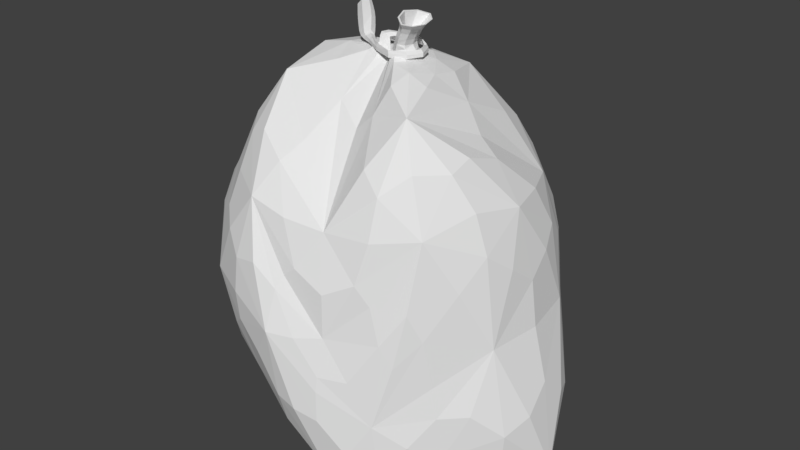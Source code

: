 # Source: rubbishBag.blend  (saved by Blender 2.80.75; exported with 4.5.12 LTS)
import bpy
from mathutils import Matrix  # noqa: F401  (used for matrix-valued properties, if any)

bpy.ops.wm.read_factory_settings(use_empty=True)
scene = bpy.context.scene
scene.name = 'Scene'

# ---- collections
col_collection_1 = bpy.data.collections.new('Collection 1'); scene.collection.children.link(col_collection_1)

# ---- world
world_world = bpy.data.worlds.new('World'); scene.world = world_world
world_world.color = (0.05088, 0.05088, 0.05088)
world_world.use_sun_shadow = False
world_world.sun_shadow_jitter_overblur = 0.0
world_world.cycles.sampling_method = 'MANUAL'

# ---- meshes
me_icosphere = bpy.data.meshes.new('Icosphere')
me_icosphere.from_pydata([(0.06567, -0.2457, -0.8921), (0.755, -0.2634, -0.8426), (-0.2828, -0.5935, -0.6072), (-0.3763, 0.3319, -0.7887), (0.06567, 0.2388, -0.8921), (0.8796, -0.2634, -0.5668), (-0.005236, -0.8245, -0.4234), (-0.8356, -0.003474, -0.00348), (-0.6063, 0.5169, -0.1049), (0.4642, 0.6942, -0.4215), (0.6628, -0.4951, -0.4347), (-0.2588, -0.7998, -0.1247), (-0.249, 0.1462, -0.897), (-0.2588, 0.7929, -0.1247), (0.6628, 0.5016, -0.1922), (0.3534, -0.6838, 0.2241), (-0.4255, -0.4956, 0.678), (-0.5804, 0.2465, 0.7189), (0.06463, 0.5909, 0.6953), (0.5959, -0.004674, 0.6566), (0.1708, 0.09791, 0.9948), (0.3727, 0.07377, 0.844), (0.3534, 0.4984, 0.6497), (-0.0526, 0.1508, 1.013), (-0.1584, 0.4511, 0.8476), (-0.4255, 0.4887, 0.678), (-0.259, -0.002184, 1.017), (-0.5317, -0.003474, 0.9024), (-0.5804, -0.2534, 0.7189), (-0.0749, -0.2725, 0.8496), (-0.1584, -0.5913, 0.6325), (0.06463, -0.7511, 0.2358), (0.1597, -0.3275, 0.8473), (0.4011, -0.5824, 0.6168), (0.5959, -0.3293, 0.6906), (0.749, 0.2388, 0.2953), (0.6329, 0.4939, 0.1354), (0.4322, 0.6338, 0.3486), (-0.01609, 0.7706, 0.3688), (-0.2675, 0.7804, 0.1917), (-0.4538, 0.6384, 0.3486), (-0.7191, 0.2465, 0.471), (-0.8091, -0.003474, 0.4067), (-0.7191, -0.2534, 0.471), (-0.4538, -0.6454, 0.3486), (-0.2675, -0.7874, 0.1917), (-0.01609, -0.7975, 0.1244), (0.4583, -0.6502, -0.05813), (0.6089, -0.5303, -0.03462), (0.749, -0.271, 0.3293), (0.2118, 0.7835, 0.202), (0.214, 0.8362, -0.2404), (-0.005236, 0.8358, -0.39), (-0.6617, 0.4887, 0.2489), (-0.6902, -0.2816, -0.293), (-0.6617, -0.4957, 0.2489), (-0.2828, 0.5866, -0.6072), (-0.6063, -0.5239, -0.1049), (0.2118, -0.7869, -0.2523), (0.214, -0.8015, -0.4836), (0.4642, -0.6694, -0.6973), (0.8147, -0.003474, 0.1236), (0.9156, -0.003474, -0.3781), (0.8796, 0.2465, -0.5341), (0.4662, 0.5316, -0.7478), (0.1569, 0.5239, -0.8412), (-0.06434, 0.686, -0.6645), (-0.3897, 0.6791, -0.3217), (-0.3763, -0.3388, -0.7887), (-0.6902, 0.2747, -0.293), (-0.88, 0.1411, -0.8612), (-0.249, -0.1532, -0.897), (-0.3897, -0.686, -0.3217), (0.755, 0.2465, -0.81), (0.6663, -0.003474, -0.9299), (0.2863, -0.003474, -0.9186), (-0.06434, -0.6748, -0.6979), (0.1569, -0.5126, -0.8745), (0.4662, -0.5303, -0.8138), (-0.8706, -0.003474, -0.7357), (-0.7295, -0.003474, -0.9129), (-0.7501, -0.2218, -0.7059), (-0.8813, -0.003474, -0.8685), (-0.7501, 0.2148, -0.7059), (-0.6609, 0.2148, -0.8207), (-0.6609, -0.2218, -0.8207), (-0.88, -0.1481, -0.8612), (-0.07609, -0.004171, 1.042), (0.1114, -0.04835, 1.034), (0.1044, 0.04593, 1.03), (0.03663, -0.04996, 1.047), (0.02962, 0.04433, 1.043), (0.2135, -0.1486, 1.004), (0.1041, 0.04697, 1.059), (0.1078, 0.05335, 1.102), (0.04117, 0.04177, 1.074), (0.04954, -0.05669, 1.078), (0.1572, 0.08375, 1.178), (0.06055, 0.04447, 1.124), (0.07094, -0.06257, 1.127), (0.0837, 0.06942, 1.211), (0.09941, -0.08926, 1.215), (0.1729, -0.07493, 1.182), (0.1182, -0.05368, 1.105), (0.1124, -0.05148, 1.063), (-0.08313, 0.01923, 1.07), (-0.03943, 0.01403, 1.04), (-0.03534, -0.01611, 1.059), (0.1464, 0.07046, 1.048), (-0.04556, 0.02162, 1.056), (-0.04811, 0.00421, 1.094), (-0.04109, -0.07192, 1.049), (0.1402, 0.06236, 1.031), (0.1357, 0.05555, 1.06), (0.01864, 0.07106, 1.085), (0.02415, 0.08439, 1.051), (0.003198, 0.09001, 1.066), (-0.1511, -0.01742, 1.066), (-0.03638, -0.06261, 1.032), (-0.034, -0.06132, 1.06), (0.1131, -0.06891, 1.053), (0.1183, -0.0679, 1.025), (0.1314, -0.06279, 1.042), (-0.178, -0.001487, 1.101), (-0.1486, 0.005813, 1.042), (-0.1213, 0.01085, 1.069), (-0.2143, 0.03518, 1.145), (-0.1944, 0.03196, 1.066), (-0.1416, 0.04053, 1.103), (-0.245, 0.06584, 1.176), (-0.2321, 0.06616, 1.106), (-0.1746, 0.0741, 1.153), (-0.262, 0.09201, 1.142), (-0.2098, 0.09871, 1.185), (-0.1094, -0.2137, -0.8878), (0.5976, -0.3951, -0.8058), (-0.01304, -0.7678, -0.595), (0.862, -0.259, -0.7558), (0.5976, 0.3802, -0.7567), (-0.1094, 0.2068, -0.8878), (0.4694, 0.6366, -0.6246), (0.7713, -0.3863, -0.4352), (0.7956, 0.1265, 0.2191), (-0.1274, -0.8234, -0.2359), (0.3347, -0.724, -0.264), (-0.5597, -0.5867, 0.2695), (-0.3479, 0.739, -0.2023), (-0.7088, 0.3695, 0.3613), (0.5725, 0.6066, -0.2759), (0.09644, 0.7856, 0.278), (0.4157, -0.6557, 0.1289), (-0.4274, -0.5867, 0.5127), (-0.6487, 0.2396, 0.5842), (0.008351, 0.6946, 0.5455), (0.6916, 0.1691, 0.4811), (0.2126, -0.7395, 0.1505), (0.065, -0.1171, 0.991), (-0.511, -0.3765, 0.7164), (-0.511, 0.3695, 0.7164), (0.2126, 0.5347, 0.7164), (-0.1925, -0.6221, -0.631), (0.1899, -0.1334, -0.913), (0.4694, -0.6274, -0.7596), (0.862, 0.2396, -0.7149), (0.1899, 0.1265, -0.913), (-0.1925, 0.6197, -0.6227), (-0.01304, 0.7836, -0.5533), (0.7956, -0.1397, 0.2276), (0.7713, 0.3727, -0.3419), (0.09644, -0.8117, -0.08002), (0.5725, -0.5922, -0.5874), (-0.7088, -0.3765, 0.3613), (-0.3479, -0.7459, -0.2023), (-0.5597, 0.5798, 0.2695), (0.3282, 0.7182, 0.292), (-0.1274, 0.821, -0.2276), (0.6916, -0.283, 0.5236), (0.008351, -0.7598, 0.1862), (-0.6487, -0.2465, 0.5842), (-0.4274, 0.5798, 0.5127), (0.4092, 0.5679, 0.4948), (0.07481, -0.3415, 0.7654), (0.5879, -0.1984, 0.7222), (-0.212, -0.1496, 0.975), (-0.2085, 0.1159, 1.016), (0.09301, 0.1728, 0.999), (0.2601, 0.1193, 0.9474), (0.4907, 0.01464, 0.7316), (0.3908, 0.3434, 0.7225), (-0.112, 0.3079, 0.9595), (-0.03077, 0.5303, 0.769), (-0.3171, 0.4843, 0.7751), (-0.4207, -0.003152, 0.9847), (-0.5653, 0.1284, 0.8298), (-0.5653, -0.1354, 0.8298), (-0.1176, -0.4769, 0.7036), (-0.3171, -0.5245, 0.7214), (-0.03077, -0.7088, 0.4391), (0.284, -0.5322, 0.696), (0.3979, -0.6393, 0.4235), (0.4978, -0.4741, 0.7087), (0.7088, 0.3631, 0.1931), (0.6416, 0.5079, -0.01969), (0.5347, 0.5838, 0.2443), (-0.1387, 0.7923, 0.2786), (-0.2726, 0.7978, 0.01926), (-0.3726, 0.7163, 0.2817), (-0.7733, 0.1284, 0.458), (-0.8422, -0.003474, 0.2339), (-0.7733, -0.1354, 0.458), (-0.3726, -0.7233, 0.2817), (-0.2726, -0.8048, 0.01926), (-0.1387, -0.8042, 0.2175), (0.558, -0.5806, 0.1051), (0.6356, -0.5012, -0.2802), (0.7028, -0.4027, 0.1846), (0.2095, 0.8191, 0.003708), (0.3384, 0.7861, -0.3429), (0.1013, 0.8546, -0.3541), (-0.6653, 0.5007, 0.1079), (-0.6653, -0.5077, 0.1079), (0.2095, -0.7972, -0.328), (0.1013, -0.833, -0.4482), (0.3384, -0.7434, -0.6551), (0.8453, -0.003474, -0.107), (0.9291, -0.1378, -0.4981), (0.9291, 0.1284, -0.49), (0.3261, 0.5453, -0.8194), (0.1159, 0.3706, -0.8706), (0.02797, 0.6268, -0.7788), (0.7422, 0.1284, -0.9038), (0.7422, -0.1378, -0.9119), (0.4639, -0.003474, -0.9192), (0.02797, -0.611, -0.8204), (0.1159, -0.373, -0.8789), (0.3261, -0.532, -0.8693), (-0.8953, -0.003474, -0.8171), (-0.8295, -0.08742, -0.7041), (-0.8295, 0.08048, -0.7041), (-0.6827, -0.08742, -0.8918), (-0.8267, -0.003474, -0.8978), (-0.6827, 0.08048, -0.8918), (-0.6785, -0.3015, -0.7438), (-0.6622, -0.2668, -0.536), (-0.8555, -0.1733, -0.8114), (-0.881, 0.09143, -0.8667), (-0.881, -0.09838, -0.8667), (-0.6622, 0.2599, -0.536), (-0.6785, 0.2946, -0.7438), (-0.8555, 0.1663, -0.8114), (-0.4889, 0.2742, -0.7852), (-0.8165, 0.1663, -0.8583), (-0.4889, -0.2811, -0.7852), (-0.8165, -0.1733, -0.8583), (-0.6461, 0.4048, -0.1836), (-0.7926, 0.1355, -0.1433), (-0.7926, -0.1424, -0.1433), (-0.6461, -0.4117, -0.1836), (-0.2586, -0.003474, -0.9125), (-0.332, 0.2301, -0.8624), (-0.3238, 0.4794, -0.7083), (-0.332, -0.237, -0.8624), (-0.3238, -0.4863, -0.7083), (-0.3277, -0.6519, -0.4789), (-0.4882, -0.6251, -0.2519), (-0.3277, 0.6449, -0.4789), (-0.4882, 0.6182, -0.2519), (0.5124, -0.6231, -0.1687), (-0.0432, -0.08372, 0.9937), (-0.0407, 0.05059, 1.03), (-0.1198, -0.002036, 1.027), (0.1994, -0.255, 0.969), (0.006793, 0.06955, 1.03), (0.1312, -0.07126, 1.018), (0.31, -0.1453, 0.957), (0.1155, 0.05747, 1.013), (0.1326, -0.001208, 1.029), (0.06985, -0.07232, 1.041), (0.05933, 0.0691, 1.035), (0.02036, -0.003616, 1.049), (0.2034, -0.02535, 0.9974), (0.04226, -0.05386, 1.061), (0.03478, 0.04508, 1.057), (0.1174, -0.05129, 1.049), (0.05894, -0.05931, 1.099), (0.04952, 0.03976, 1.096), (0.1087, -0.05145, 1.08), (0.06863, 0.06924, 1.064), (0.08119, -0.07844, 1.07), (0.03152, -0.009025, 1.081), (0.08435, -0.0619, 1.157), (0.0737, 0.04829, 1.154), (0.1324, -0.05296, 1.134), (0.08486, 0.07581, 1.11), (0.1004, -0.08475, 1.114), (0.05066, -0.01141, 1.133), (0.1209, 0.1164, 1.19), (0.1444, -0.1216, 1.197), (0.06887, -0.01365, 1.224), (0.1099, 0.04765, 1.045), (0.09928, 0.04763, 1.077), (0.1217, 0.05723, 1.131), (0.1792, 0.007836, 1.175), (0.1216, 0.001914, 1.1), (0.1259, -0.001214, 1.059), (-0.04055, -0.007523, 1.081), (-0.04299, 0.01355, 1.048), (-0.07988, 4.024e-05, 1.059), (-0.06386, -0.02223, 1.056), (-0.06897, 0.01545, 1.032), (-0.01803, 0.0005195, 1.053), (-0.03578, 0.02757, 1.096), (-0.02917, 0.04347, 1.06), (-0.06305, 0.05026, 1.074), (-0.07565, 0.006768, 1.095), (-0.07246, 0.02853, 1.048), (-0.02868, 0.009756, 1.078), (0.1508, -0.0101, 1.055), (0.1569, -0.006448, 1.027), (0.1696, 0.005322, 1.044), (0.1415, 0.06333, 1.066), (0.01119, 0.09527, 1.045), (0.03049, 0.07158, 1.069), (0.004304, 0.0786, 1.088), (0.1472, 0.07184, 1.03), (0.1337, 0.0532, 1.045), (0.08564, 0.09395, 1.07), (0.08906, 0.1041, 1.039), (0.08367, 0.1072, 1.055), (-0.09727, -0.01178, 1.066), (-0.1087, -0.01398, 1.039), (-0.1204, -0.02806, 1.058), (-0.03812, -0.06862, 1.065), (0.1308, -0.06356, 1.024), (0.1078, -0.07121, 1.038), (0.1242, -0.06483, 1.058), (-0.0411, -0.07024, 1.031), (-0.03224, -0.05699, 1.045), (0.04422, -0.09471, 1.054), (0.04653, -0.09546, 1.026), (0.05385, -0.09987, 1.042), (-0.1286, 0.02286, 1.078), (-0.1719, 0.01504, 1.048), (-0.161, -0.01642, 1.079), (-0.13, -0.007831, 1.08), (-0.1641, -0.01413, 1.046), (-0.1268, 0.02121, 1.05), (-0.1578, 0.05917, 1.132), (-0.2149, 0.0509, 1.087), (-0.1973, 0.01863, 1.126), (-0.1425, 0.0133, 1.12), (-0.2085, 0.002593, 1.074), (-0.163, 0.05511, 1.076), (-0.192, 0.08679, 1.169), (-0.2475, 0.07934, 1.124), (-0.2299, 0.05023, 1.161), (-0.1756, 0.04888, 1.17), (-0.2475, 0.03896, 1.112), (-0.1979, 0.08761, 1.122), (-0.2289, 0.11, 1.203), (-0.2772, 0.1043, 1.163), (-0.2608, 0.08174, 1.193), (-0.21, 0.07741, 1.199), (-0.2754, 0.06903, 1.146), (-0.2314, 0.1101, 1.157), (-0.03004, -0.003474, -0.9132), (0.6816, -0.475, -0.6618), (-0.2062, -0.7417, -0.4096), (-0.2062, 0.7384, -0.4029), (0.6816, 0.4564, -0.5478), (0.2172, -0.748, -0.06378), (-0.5801, -0.4522, 0.4761), (-0.5801, 0.4453, 0.4761), (0.2162, 0.6746, 0.5028), (0.7472, -0.03871, 0.4817), (0.007898, -0.02738, 1.019), (-0.1748, -0.4389, -0.8174), (0.4298, -0.2722, -0.8994), (0.2196, -0.7478, -0.7872), (0.9762, -0.00486, -0.8426), (0.4298, 0.2664, -0.8902), (-0.1748, 0.4345, -0.8127), (0.2196, 0.7822, -0.6813), (0.804, -0.2716, -0.1176), (0.8047, 0.2622, -0.08876), (-0.02778, -0.8592, -0.07389), (0.4392, -0.6823, -0.4817), (-0.803, -0.2724, 0.2056), (-0.4929, -0.6994, 0.02903), (-0.4929, 0.6925, 0.02903), (-0.803, 0.2654, 0.2056), (0.4416, 0.7183, 0.02606), (-0.02778, 0.8553, -0.00616), (0.5887, -0.5168, 0.4465), (-0.2263, -0.7085, 0.4832), (-0.6837, -0.003474, 0.6575), (-0.2263, 0.6802, 0.5471), (0.5853, 0.396, 0.4514), (0.175, -0.6742, 0.4199), (0.3815, -0.3682, 0.9008), (-0.4048, -0.2807, 0.9194), (-0.4044, 0.2559, 0.9479), (0.1741, 0.3493, 0.9121), (-0.8826, -0.09733, -0.8097), (-0.7716, -0.003474, -0.5027), (-0.8826, 0.09038, -0.8097), (-0.8167, -0.09733, -0.8884), (-0.8167, 0.09038, -0.8884), (-0.4807, -0.003474, -0.899), (-0.7901, -0.2223, -0.8074), (-0.4618, -0.5086, -0.5709), (-0.7901, 0.2153, -0.8074), (-0.4618, 0.5016, -0.5709), (0.5352, -0.6018, -0.03182), (-0.09886, -0.05667, 1.021), (-0.1018, 0.04533, 1.025), (0.09836, -0.1149, 1.016), (0.06408, 0.09268, 1.019), (0.2597, -0.02538, 0.9738), (0.1436, -0.006895, 1.013), (0.07656, -0.07693, 1.055), (0.02487, -0.005409, 1.063), (0.06533, 0.07148, 1.048), (0.1375, -0.001559, 1.045), (0.0878, -0.08, 1.088), (0.04017, -0.01188, 1.104), (0.07366, 0.06861, 1.084), (0.1148, -8.618e-05, 1.075), (0.1145, -0.08483, 1.144), (0.06356, -0.009193, 1.163), (0.09852, 0.08046, 1.139), (0.1356, 0.004213, 1.13), (-0.02272, 0.004503, 1.067), (-0.06883, -0.01239, 1.081), (-0.07187, 0.01396, 1.039), (-0.01719, 0.02816, 1.08), (-0.05954, 0.03664, 1.098), (-0.05127, 0.05651, 1.052), (0.146, -0.01507, 1.04), (0.1619, -0.0003556, 1.061), (0.1695, 0.004203, 1.026), (0.08245, 0.09879, 1.074), (0.08673, 0.1115, 1.036), (0.08919, 0.09496, 1.054), (-0.09425, -0.005292, 1.05), (-0.1089, -0.02289, 1.073), (-0.1232, -0.02564, 1.039), (0.05029, -0.09821, 1.059), (0.05317, -0.09915, 1.024), (0.04114, -0.09269, 1.039), (-0.1448, 0.03663, 1.055), (-0.1312, -0.002687, 1.093), (-0.1854, -0.01247, 1.057), (-0.1809, 0.07323, 1.102), (-0.1589, 0.0329, 1.15), (-0.2302, 0.02257, 1.094), (-0.2146, 0.09948, 1.139), (-0.1927, 0.0631, 1.185), (-0.262, 0.05378, 1.129), (-0.2492, 0.1199, 1.178), (-0.2286, 0.0917, 1.216), (-0.2891, 0.08449, 1.166), (0.1377, 0.06485, 1.156), (0.08156, 0.05412, 1.181), (0.09372, -0.06994, 1.185), (0.1498, -0.05921, 1.159), (0.1102, 0.09064, 1.165), (0.1284, -0.09545, 1.17), (0.07003, -0.01074, 1.192), (0.1542, 0.005363, 1.154), (0.1541, 0.07437, 1.18), (0.08854, 0.0616, 1.209), (0.1025, -0.07988, 1.213), (0.1681, -0.06711, 1.184), (0.1217, 0.1035, 1.191), (0.1427, -0.1087, 1.197), (0.07531, -0.01247, 1.221), (0.1737, 0.006688, 1.177), (0.09754, 0.01746, 1.104), (0.08035, 0.01411, 1.112), (0.08402, -0.02297, 1.113), (0.1012, -0.01962, 1.105), (0.08904, 0.0251, 1.107), (0.09454, -0.03053, 1.109), (0.07689, -0.005301, 1.115), (0.1027, -0.0002792, 1.104), (-0.2346, 0.1076, 1.199), (-0.2726, 0.1031, 1.168), (-0.2597, 0.08536, 1.192), (-0.2506, 0.1153, 1.18), (-0.2344, 0.09319, 1.209), (-0.2819, 0.08752, 1.17), (-0.1366, 0.01239, 1.085), (-0.1669, 0.008773, 1.06), (-0.1566, -0.005336, 1.079), (-0.1493, 0.01854, 1.069), (-0.1364, 0.0009007, 1.093), (-0.1743, -0.003616, 1.062)], [], [(0, 134, 365, 161), (0, 161, 377, 234), (0, 234, 376, 134), (1, 137, 366, 135), (1, 135, 377, 231), (1, 231, 379, 137), (2, 262, 376, 160), (2, 160, 367, 263), (2, 263, 410, 262), (3, 260, 381, 259), (3, 259, 408, 250), (3, 250, 412, 260), (4, 164, 365, 139), (4, 139, 381, 228), (4, 228, 380, 164), (5, 141, 366, 137), (5, 137, 379, 225), (5, 225, 383, 141), (6, 143, 367, 136), (6, 136, 378, 222), (6, 222, 385, 143), (7, 255, 404, 256), (7, 256, 387, 208), (7, 208, 390, 255), (8, 219, 389, 266), (8, 266, 412, 254), (8, 254, 390, 219), (9, 148, 369, 140), (9, 140, 382, 217), (9, 217, 391, 148), (10, 170, 366, 141), (10, 141, 383, 214), (10, 214, 386, 170), (11, 172, 367, 143), (11, 143, 385, 211), (11, 211, 388, 172), (12, 139, 365, 258), (12, 258, 408, 259), (12, 259, 381, 139), (13, 175, 368, 146), (13, 146, 389, 205), (13, 205, 392, 175), (14, 168, 369, 148), (14, 148, 391, 202), (14, 202, 384, 168), (15, 155, 370, 150), (15, 150, 393, 199), (15, 199, 398, 155), (16, 157, 371, 151), (16, 151, 394, 196), (16, 196, 400, 157), (17, 158, 372, 152), (17, 152, 395, 193), (17, 193, 401, 158), (18, 159, 373, 153), (18, 153, 396, 190), (18, 190, 402, 159), (19, 182, 374, 154), (19, 154, 397, 187), (19, 187, 399, 182), (20, 280, 418, 186), (20, 186, 402, 185), (20, 185, 417, 275), (20, 275, 419, 280), (21, 274, 399, 187), (21, 187, 397, 188), (21, 188, 402, 186), (21, 186, 418, 274), (22, 188, 397, 180), (22, 180, 373, 159), (22, 159, 402, 188), (23, 185, 402, 189), (23, 189, 401, 184), (23, 184, 415, 269), (23, 269, 375, 272), (23, 272, 417, 185), (24, 189, 402, 190), (24, 190, 396, 191), (24, 191, 401, 189), (25, 191, 396, 179), (25, 179, 372, 158), (25, 158, 401, 191), (26, 184, 401, 192), (26, 192, 400, 183), (26, 183, 414, 270), (26, 270, 415, 184), (27, 192, 401, 193), (27, 193, 395, 194), (27, 194, 400, 192), (28, 194, 395, 178), (28, 178, 371, 157), (28, 157, 400, 194), (29, 183, 400, 195), (29, 195, 398, 181), (29, 181, 375, 268), (29, 268, 414, 183), (30, 195, 400, 196), (30, 196, 394, 197), (30, 197, 398, 195), (31, 197, 394, 177), (31, 177, 370, 155), (31, 155, 398, 197), (32, 181, 398, 198), (32, 198, 399, 271), (32, 271, 416, 156), (32, 156, 375, 181), (33, 198, 398, 199), (33, 199, 393, 200), (33, 200, 399, 198), (34, 200, 393, 176), (34, 176, 374, 182), (34, 182, 399, 200), (35, 142, 384, 201), (35, 201, 397, 154), (35, 154, 374, 142), (36, 201, 384, 202), (36, 202, 391, 203), (36, 203, 397, 201), (37, 203, 391, 174), (37, 174, 373, 180), (37, 180, 397, 203), (38, 149, 392, 204), (38, 204, 396, 153), (38, 153, 373, 149), (39, 204, 392, 205), (39, 205, 389, 206), (39, 206, 396, 204), (40, 206, 389, 173), (40, 173, 372, 179), (40, 179, 396, 206), (41, 147, 390, 207), (41, 207, 395, 152), (41, 152, 372, 147), (42, 207, 390, 208), (42, 208, 387, 209), (42, 209, 395, 207), (43, 209, 387, 171), (43, 171, 371, 178), (43, 178, 395, 209), (44, 145, 388, 210), (44, 210, 394, 151), (44, 151, 371, 145), (45, 210, 388, 211), (45, 211, 385, 212), (45, 212, 394, 210), (46, 212, 385, 169), (46, 169, 370, 177), (46, 177, 394, 212), (47, 144, 386, 267), (47, 267, 413, 213), (47, 213, 393, 150), (47, 150, 370, 144), (48, 267, 386, 214), (48, 214, 383, 215), (48, 215, 393, 213), (48, 213, 413, 267), (49, 215, 383, 167), (49, 167, 374, 176), (49, 176, 393, 215), (50, 174, 391, 216), (50, 216, 392, 149), (50, 149, 373, 174), (51, 216, 391, 217), (51, 217, 382, 218), (51, 218, 392, 216), (52, 218, 382, 166), (52, 166, 368, 175), (52, 175, 392, 218), (53, 173, 389, 219), (53, 219, 390, 147), (53, 147, 372, 173), (54, 256, 404, 243), (54, 243, 410, 257), (54, 257, 387, 256), (55, 171, 387, 220), (55, 220, 388, 145), (55, 145, 371, 171), (56, 165, 381, 260), (56, 260, 412, 265), (56, 265, 368, 165), (57, 220, 387, 257), (57, 257, 410, 264), (57, 264, 388, 220), (58, 169, 385, 221), (58, 221, 386, 144), (58, 144, 370, 169), (59, 221, 385, 222), (59, 222, 378, 223), (59, 223, 386, 221), (60, 223, 378, 162), (60, 162, 366, 170), (60, 170, 386, 223), (61, 167, 383, 224), (61, 224, 384, 142), (61, 142, 374, 167), (62, 224, 383, 225), (62, 225, 379, 226), (62, 226, 384, 224), (63, 226, 379, 163), (63, 163, 369, 168), (63, 168, 384, 226), (64, 138, 380, 227), (64, 227, 382, 140), (64, 140, 369, 138), (65, 227, 380, 228), (65, 228, 381, 229), (65, 229, 382, 227), (66, 229, 381, 165), (66, 165, 368, 166), (66, 166, 382, 229), (67, 146, 368, 265), (67, 265, 412, 266), (67, 266, 389, 146), (68, 252, 408, 261), (68, 261, 376, 262), (68, 262, 410, 252), (69, 254, 412, 247), (69, 247, 404, 255), (69, 255, 390, 254), (70, 251, 407, 245), (70, 245, 405, 249), (70, 249, 411, 251), (71, 258, 365, 134), (71, 134, 376, 261), (71, 261, 408, 258), (72, 264, 410, 263), (72, 263, 367, 172), (72, 172, 388, 264), (73, 163, 379, 230), (73, 230, 380, 138), (73, 138, 369, 163), (74, 230, 379, 231), (74, 231, 377, 232), (74, 232, 380, 230), (75, 232, 377, 161), (75, 161, 365, 164), (75, 164, 380, 232), (76, 160, 376, 233), (76, 233, 378, 136), (76, 136, 367, 160), (77, 233, 376, 234), (77, 234, 377, 235), (77, 235, 378, 233), (78, 235, 377, 135), (78, 135, 366, 162), (78, 162, 378, 235), (79, 236, 403, 237), (79, 237, 404, 238), (79, 238, 405, 236), (80, 239, 406, 240), (80, 240, 407, 241), (80, 241, 408, 239), (81, 242, 410, 243), (81, 243, 404, 237), (81, 237, 403, 244), (81, 244, 409, 242), (82, 236, 405, 245), (82, 245, 407, 240), (82, 240, 406, 246), (82, 246, 403, 236), (83, 238, 404, 247), (83, 247, 412, 248), (83, 248, 411, 249), (83, 249, 405, 238), (84, 248, 412, 250), (84, 250, 408, 241), (84, 241, 407, 251), (84, 251, 411, 248), (85, 239, 408, 252), (85, 252, 410, 242), (85, 242, 409, 253), (85, 253, 406, 239), (86, 246, 406, 253), (86, 253, 409, 244), (86, 244, 403, 246), (87, 309, 415, 270), (87, 270, 414, 308), (87, 308, 433, 307), (87, 307, 434, 309), (88, 277, 416, 273), (88, 273, 419, 276), (88, 276, 423, 283), (88, 283, 420, 277), (89, 276, 419, 275), (89, 275, 417, 278), (89, 278, 422, 299), (89, 299, 423, 276), (90, 279, 375, 156), (90, 156, 416, 277), (90, 277, 420, 281), (90, 281, 421, 279), (91, 278, 417, 272), (91, 272, 375, 279), (91, 279, 421, 282), (91, 282, 422, 278), (92, 271, 399, 274), (92, 274, 418, 280), (92, 280, 419, 273), (92, 273, 416, 271), (93, 304, 423, 299), (93, 299, 422, 287), (93, 287, 426, 300), (93, 300, 427, 304), (94, 303, 427, 300), (94, 300, 426, 293), (94, 293, 430, 301), (94, 301, 431, 303), (95, 287, 422, 282), (95, 282, 421, 289), (95, 289, 425, 285), (95, 285, 426, 287), (96, 289, 421, 281), (96, 281, 420, 288), (96, 288, 424, 284), (96, 284, 425, 289), (462, 469, 431, 301), (462, 301, 430, 466), (101, 297, 475, 472), (98, 293, 426, 285), (98, 285, 425, 295), (98, 295, 429, 291), (98, 291, 430, 293), (99, 295, 425, 284), (99, 284, 424, 294), (99, 294, 428, 290), (99, 290, 429, 295), (463, 466, 430, 291), (463, 291, 429, 468), (464, 468, 429, 290), (464, 290, 428, 467), (465, 467, 428, 292), (465, 292, 431, 469), (103, 294, 424, 286), (103, 286, 427, 303), (103, 303, 431, 292), (103, 292, 428, 294), (104, 288, 420, 283), (104, 283, 423, 304), (104, 304, 427, 286), (104, 286, 424, 288), (105, 315, 434, 307), (105, 307, 433, 314), (105, 314, 436, 313), (105, 313, 437, 315), (106, 310, 375, 269), (106, 269, 415, 309), (106, 309, 434, 306), (106, 306, 432, 310), (107, 308, 414, 268), (107, 268, 375, 310), (107, 310, 432, 305), (107, 305, 433, 308), (108, 324, 442, 328), (108, 328, 441, 320), (108, 320, 439, 319), (108, 319, 440, 324), (109, 316, 432, 306), (109, 306, 434, 315), (109, 315, 437, 312), (109, 312, 435, 316), (110, 314, 433, 305), (110, 305, 432, 316), (110, 316, 435, 311), (110, 311, 436, 314), (111, 336, 448, 340), (111, 340, 447, 332), (111, 332, 445, 331), (111, 331, 446, 336), (112, 325, 443, 327), (112, 327, 442, 324), (112, 324, 440, 318), (112, 318, 438, 325), (113, 320, 441, 326), (113, 326, 443, 325), (113, 325, 438, 317), (113, 317, 439, 320), (114, 323, 436, 311), (114, 311, 435, 322), (114, 322, 443, 326), (114, 326, 441, 323), (115, 322, 435, 312), (115, 312, 437, 321), (115, 321, 442, 327), (115, 327, 443, 322), (116, 321, 437, 313), (116, 313, 436, 323), (116, 323, 441, 328), (116, 328, 442, 321), (117, 345, 446, 331), (117, 331, 445, 344), (117, 344, 451, 343), (117, 343, 452, 345), (118, 337, 449, 339), (118, 339, 448, 336), (118, 336, 446, 330), (118, 330, 444, 337), (119, 332, 447, 338), (119, 338, 449, 337), (119, 337, 444, 329), (119, 329, 445, 332), (120, 335, 439, 317), (120, 317, 438, 334), (120, 334, 449, 338), (120, 338, 447, 335), (121, 334, 438, 318), (121, 318, 440, 333), (121, 333, 448, 339), (121, 339, 449, 334), (122, 333, 440, 319), (122, 319, 439, 335), (122, 335, 447, 340), (122, 340, 448, 333), (123, 351, 452, 343), (123, 343, 451, 350), (123, 350, 454, 349), (123, 349, 455, 351), (124, 346, 444, 330), (124, 330, 446, 345), (124, 345, 452, 342), (124, 342, 450, 346), (125, 344, 445, 329), (125, 329, 444, 346), (125, 346, 450, 341), (125, 341, 451, 344), (126, 357, 455, 349), (126, 349, 454, 356), (126, 356, 457, 355), (126, 355, 458, 357), (127, 352, 450, 342), (127, 342, 452, 351), (127, 351, 455, 348), (127, 348, 453, 352), (128, 350, 451, 341), (128, 341, 450, 352), (128, 352, 453, 347), (128, 347, 454, 350), (129, 363, 458, 355), (129, 355, 457, 362), (129, 362, 460, 361), (129, 361, 461, 363), (130, 358, 453, 348), (130, 348, 455, 357), (130, 357, 458, 354), (130, 354, 456, 358), (131, 356, 454, 347), (131, 347, 453, 358), (131, 358, 456, 353), (131, 353, 457, 356), (132, 364, 456, 354), (132, 354, 458, 363), (132, 363, 461, 360), (132, 360, 459, 364), (133, 362, 457, 353), (133, 353, 456, 364), (133, 364, 459, 359), (133, 359, 460, 362), (460, 359, 486, 490), (102, 465, 469, 302), (102, 297, 467, 465), (101, 464, 467, 297), (101, 298, 468, 464), (100, 463, 468, 298), (100, 296, 466, 463), (97, 462, 466, 296), (97, 302, 469, 462), (473, 477, 485, 481), (302, 97, 470, 477), (296, 100, 471, 474), (102, 302, 477, 473), (298, 101, 472, 476), (97, 296, 474, 470), (100, 298, 476, 471), (297, 102, 473, 475), (485, 478, 482, 479, 484, 480, 483, 481), (472, 475, 483, 480), (471, 476, 484, 479), (470, 474, 482, 478), (475, 473, 481, 483), (476, 472, 480, 484), (474, 471, 479, 482), (477, 470, 478, 485), (491, 488, 494, 497), (361, 460, 490, 488), (459, 360, 487, 489), (359, 459, 489, 486), (461, 361, 488, 491), (360, 461, 491, 487), (492, 495, 493, 497, 494, 496), (487, 491, 497, 493), (490, 486, 492, 496), (488, 490, 496, 494), (489, 487, 493, 495), (486, 489, 495, 492)])
me_icosphere.materials.append(None)
me_icosphere.use_remesh_preserve_volume = False
me_icosphere.use_remesh_preserve_attributes = False
me_icosphere.use_mirror_vertex_groups = False
me_icosphere.update()

# ---- objects
ob_icosphere = bpy.data.objects.new('Icosphere', me_icosphere)

# ---- transforms, parenting, visibility, modifiers, constraints
ob_icosphere.location = (0.05843, 0.0, 2.633)
ob_icosphere.scale = (2.94, 2.94, 2.94)
ob_icosphere.lineart.crease_threshold = 0.0

# ---- collection membership
col_collection_1.objects.link(ob_icosphere)

# ---- scene / render settings (as saved in the file)
scene.frame_start = 1; scene.frame_end = 250; scene.frame_set(2)
scene.render.engine = 'CYCLES'
scene.render.resolution_percentage = 50
scene.render.dither_intensity = 0.0
scene.cycles.samples = 128
scene.cycles.sampling_pattern = 'TABULATED_SOBOL'
scene.cycles.use_adaptive_sampling = False
scene.cycles.use_light_tree = False
scene.cycles.blur_glossy = 0.0
scene.cycles.sample_clamp_indirect = 0.0
scene.view_settings.view_transform = 'Standard'
bpy.context.view_layer.update()

# ---- added for rendering (the .blend has no active camera and no usable light): camera, sun
cam_auto = bpy.data.cameras.new('AutoCamera')
cam_auto.lens = 50.0
cam_auto.sensor_width = 36.0
cam_auto.clip_end = 1000.0
ob_auto_camera = bpy.data.objects.new('AutoCamera', cam_auto)
scene.collection.objects.link(ob_auto_camera)
ob_auto_camera.location = (9.23214, -10.8715, 10.3098)
ob_auto_camera.rotation_euler = (1.09748, -7.21219e-08, 0.694738)
scene.camera = ob_auto_camera
light_auto_sun = bpy.data.lights.new('AutoSun', 'SUN')
light_auto_sun.energy = 3.0
light_auto_sun.angle = 0.0523599
ob_auto_sun = bpy.data.objects.new('AutoSun', light_auto_sun)
scene.collection.objects.link(ob_auto_sun)
ob_auto_sun.rotation_euler = (0.872665, 0.174533, 0.523599)
bpy.context.view_layer.update()
